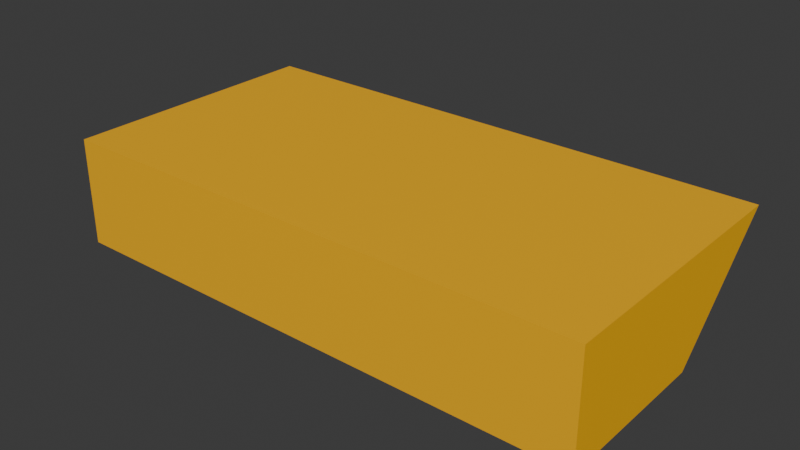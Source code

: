 # Source: fender_corner_interface_1x2.blend  (saved by Blender 4.2.67; exported with 4.5.12 LTS)
import bpy
from mathutils import Matrix  # noqa: F401  (used for matrix-valued properties, if any)

bpy.ops.wm.read_factory_settings(use_empty=True)
scene = bpy.context.scene
scene.name = 'Scene'

# ---- collections
col_collection = bpy.data.collections.new('Collection'); scene.collection.children.link(col_collection)

# ---- materials (node trees are filled in below, after node groups)
mat_material = bpy.data.materials.new('Material')
mat_material.alpha_threshold = 0.0
mat_material.roughness = 0.5
mat_material.line_color = (0.0, 0.0, 0.0, 1.0)
mat_paintable_0 = bpy.data.materials.new('paintable-0')

# ---- material node trees
mat_material.use_nodes = True; mat_material.node_tree.nodes.clear()
_N = mat_material.node_tree.nodes; _L = mat_material.node_tree.links
n0 = _N.new('ShaderNodeOutputMaterial'); n0.name = 'Material Output'; n0.location = (300, 300)
n1 = _N.new('ShaderNodeBsdfPrincipled'); n1.name = 'Principled BSDF'; n1.location = (10, 300)
n1.inputs[3].default_value = 1.45
_L.new(n1.outputs[0], n0.inputs[0])
n0.is_active_output = True
mat_paintable_0.use_nodes = True; mat_paintable_0.node_tree.nodes.clear()
_N = mat_paintable_0.node_tree.nodes; _L = mat_paintable_0.node_tree.links
n0 = _N.new('ShaderNodeBsdfPrincipled'); n0.name = 'プリンシプルBSDF'; n0.location = (10, 300)
n0.inputs[0].default_value = (1.0, 0.4969, 0.0, 1.0)
n1 = _N.new('ShaderNodeOutputMaterial'); n1.name = 'マテリアル出力'; n1.location = (300, 300)
_L.new(n0.outputs[0], n1.inputs[0])
n1.is_active_output = True

# ---- world
world_world = bpy.data.worlds.new('World'); scene.world = world_world
world_world.use_nodes = True; world_world.node_tree.nodes.clear()
_N = world_world.node_tree.nodes; _L = world_world.node_tree.links
n0 = _N.new('ShaderNodeOutputWorld'); n0.name = 'World Output'; n0.location = (300, 300)
n1 = _N.new('ShaderNodeBackground'); n1.name = 'Background'; n1.location = (10, 300)
n1.inputs[0].default_value = (0.05088, 0.05088, 0.05088, 1.0)
_L.new(n1.outputs[0], n0.inputs[0])
n0.is_active_output = True
world_world.color = (0.05088, 0.05088, 0.05088)
world_world.sun_shadow_jitter_overblur = 0.0

# ---- meshes
me_cube = bpy.data.meshes.new('Cube')
me_cube.from_pydata([(-0.125, 0.125, 0.125), (-0.125, 0.025, 0.025), (-0.125, -0.125, 0.125), (-0.125, -0.125, 0.025), (-0.625, 0.125, 0.125), (-0.625, 0.025, 0.025), (-0.625, -0.125, 0.125), (-0.625, -0.125, 0.025)], [], [(0, 4, 6, 2), (3, 2, 6, 7), (7, 6, 4, 5), (5, 1, 3, 7), (1, 0, 2, 3), (5, 4, 0, 1)])
me_cube.polygons.foreach_set('material_index', [1, 1, 1, 1, 1, 1])
_uv = me_cube.uv_layers.new(name='UVMap')
_uv.uv.foreach_set('vector', [0.625, 0.5, 0.875, 0.5, 0.875, 0.75, 0.625, 0.75, 0.375, 0.75, 0.625, 0.75, 0.625, 1.0, 0.375, 1.0, 0.375, 0.0, 0.625, 0.0, 0.625, 0.25, 0.375, 0.25, 0.125, 0.5, 0.375, 0.5, 0.375, 0.75, 0.125, 0.75, 0.375, 0.5, 0.625, 0.5, 0.625, 0.75, 0.375, 0.75, 0.375, 0.25, 0.625, 0.25, 0.625, 0.5, 0.375, 0.5])
me_cube.materials.append(mat_material)
me_cube.materials.append(mat_paintable_0)
me_cube.use_mirror_vertex_groups = False
me_cube.update()

# ---- objects
ob_cube = bpy.data.objects.new('Cube', me_cube)

# ---- transforms, parenting, visibility, modifiers, constraints
ob_cube.location = (0.0, 0.0, 0.0)
ob_cube.lock_rotations_4d = False
ob_cube.empty_display_type = 'ARROWS'
ob_cube.lineart.crease_threshold = 0.0

# ---- collection membership
col_collection.objects.link(ob_cube)

# ---- scene / render settings (as saved in the file)
scene.frame_start = 1; scene.frame_end = 250; scene.frame_set(1)
scene.render.engine = 'BLENDER_EEVEE_NEXT'
bpy.context.view_layer.update()

# ---- added for rendering (the .blend has no active camera and no usable light): camera, sun
cam_auto = bpy.data.cameras.new('AutoCamera')
cam_auto.lens = 50.0
cam_auto.sensor_width = 36.0
cam_auto.clip_end = 1000.0
ob_auto_camera = bpy.data.objects.new('AutoCamera', cam_auto)
scene.collection.objects.link(ob_auto_camera)
ob_auto_camera.location = (0.150427, -0.630512, 0.495341)
ob_auto_camera.rotation_euler = (1.09748, -7.21219e-08, 0.694738)
scene.camera = ob_auto_camera
light_auto_sun = bpy.data.lights.new('AutoSun', 'SUN')
light_auto_sun.energy = 3.0
light_auto_sun.angle = 0.0523599
ob_auto_sun = bpy.data.objects.new('AutoSun', light_auto_sun)
scene.collection.objects.link(ob_auto_sun)
ob_auto_sun.rotation_euler = (0.872665, 0.174533, 0.523599)
bpy.context.view_layer.update()
